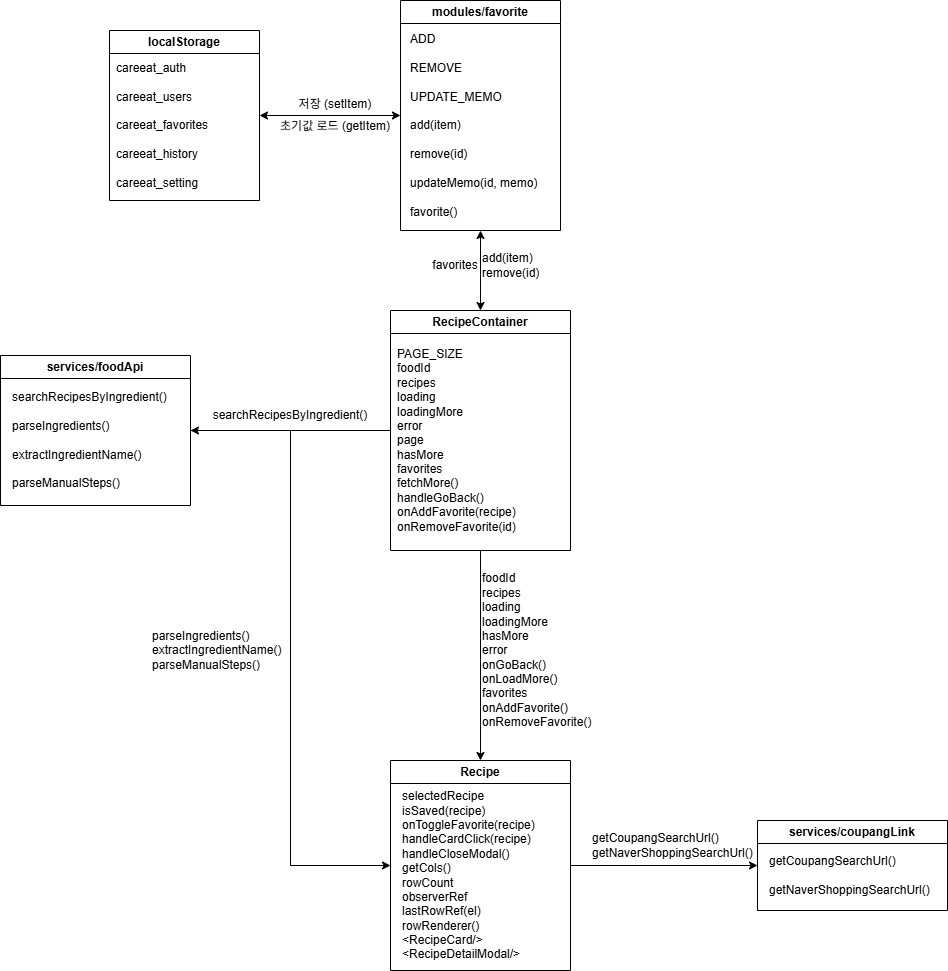

The diagram above was exported from draw.io. Its source (the exported page's mxGraphModel, read from the mxfile embedded in the PNG):
<mxGraphModel dx="1406" dy="792" grid="1" gridSize="10" guides="1" tooltips="1" connect="1" arrows="1" fold="1" page="1" pageScale="1" pageWidth="827" pageHeight="1169" math="0" shadow="0">
  <root>
    <mxCell id="0" />
    <mxCell id="1" parent="0" />
    <mxCell id="NthCGROJPxXXV88o3MQx-1" edge="1" parent="1" source="NthCGROJPxXXV88o3MQx-2" style="edgeStyle=orthogonalEdgeStyle;rounded=0;orthogonalLoop=1;jettySize=auto;html=1;exitX=0.5;exitY=1;exitDx=0;exitDy=0;endArrow=classic;endFill=1;" target="NthCGROJPxXXV88o3MQx-4">
      <mxGeometry relative="1" as="geometry" />
    </mxCell>
    <mxCell id="NthCGROJPxXXV88o3MQx-2" parent="1" style="swimlane;whiteSpace=wrap;html=1;" value="RecipeContainer" vertex="1">
      <mxGeometry height="240" width="180" x="501" y="769" as="geometry" />
    </mxCell>
    <mxCell id="NthCGROJPxXXV88o3MQx-3" parent="NthCGROJPxXXV88o3MQx-2" style="text;html=1;whiteSpace=wrap;strokeColor=none;fillColor=none;align=left;verticalAlign=middle;rounded=0;" value="&lt;div&gt;PAGE_SIZE&lt;/div&gt;&lt;div&gt;foodId&lt;/div&gt;&lt;div&gt;recipes&lt;/div&gt;&lt;div&gt;loading&lt;/div&gt;&lt;div&gt;loadingMore&lt;/div&gt;&lt;div&gt;error&lt;/div&gt;&lt;div&gt;page&lt;/div&gt;&lt;div&gt;hasMore&lt;/div&gt;&lt;div&gt;favorites&lt;/div&gt;&lt;div&gt;fetchMore()&lt;/div&gt;&lt;div&gt;handleGoBack()&lt;/div&gt;&lt;div&gt;onAddFavorite(recipe)&lt;/div&gt;&lt;div&gt;onRemoveFavorite(id)&lt;/div&gt;" vertex="1">
      <mxGeometry height="200" width="170" x="5" y="30" as="geometry" />
    </mxCell>
    <mxCell id="csot4DF6kzeAqwIjjRNO-2" edge="1" parent="1" source="NthCGROJPxXXV88o3MQx-4" style="edgeStyle=orthogonalEdgeStyle;rounded=0;orthogonalLoop=1;jettySize=auto;html=1;exitX=1;exitY=0.5;exitDx=0;exitDy=0;entryX=0;entryY=0.5;entryDx=0;entryDy=0;" target="NthCGROJPxXXV88o3MQx-16">
      <mxGeometry relative="1" as="geometry" />
    </mxCell>
    <mxCell id="NthCGROJPxXXV88o3MQx-4" parent="1" style="swimlane;whiteSpace=wrap;html=1;" value="Recipe" vertex="1">
      <mxGeometry height="210" width="180" x="501" y="1219" as="geometry" />
    </mxCell>
    <mxCell id="NthCGROJPxXXV88o3MQx-5" parent="NthCGROJPxXXV88o3MQx-4" style="text;html=1;whiteSpace=wrap;strokeColor=none;fillColor=none;align=left;verticalAlign=middle;rounded=0;" value="&lt;div&gt;selectedRecipe&lt;/div&gt;&lt;div&gt;isSaved(recipe)&lt;/div&gt;&lt;div&gt;onToggleFavorite(recipe)&lt;/div&gt;&lt;div&gt;handleCardClick(recipe)&lt;/div&gt;&lt;div&gt;handleCloseModal()&lt;/div&gt;&lt;div&gt;getCols()&lt;/div&gt;&lt;div&gt;rowCount&lt;/div&gt;&lt;div&gt;observerRef&lt;/div&gt;&lt;div&gt;lastRowRef(el)&lt;/div&gt;&lt;div&gt;rowRenderer()&lt;/div&gt;&lt;div&gt;&amp;lt;RecipeCard/&amp;gt;&lt;/div&gt;&lt;div&gt;&amp;lt;RecipeDetailModal/&amp;gt;&lt;/div&gt;" vertex="1">
      <mxGeometry height="170" width="150" x="10" y="30" as="geometry" />
    </mxCell>
    <mxCell id="NthCGROJPxXXV88o3MQx-6" parent="1" style="text;html=1;whiteSpace=wrap;strokeColor=none;fillColor=none;align=left;verticalAlign=middle;rounded=0;" value="&lt;div&gt;foodId&lt;/div&gt;&lt;div&gt;recipes&lt;/div&gt;&lt;div&gt;loading&lt;/div&gt;&lt;div&gt;loadingMore&lt;/div&gt;&lt;div&gt;hasMore&lt;/div&gt;&lt;div&gt;error&lt;/div&gt;&lt;div&gt;onGoBack()&lt;/div&gt;&lt;div&gt;onLoadMore()&lt;/div&gt;&lt;div&gt;favorites&lt;/div&gt;&lt;div&gt;onAddFavorite()&lt;/div&gt;&lt;div&gt;onRemoveFavorite()&lt;/div&gt;" vertex="1">
      <mxGeometry height="160" width="130" x="591" y="1029" as="geometry" />
    </mxCell>
    <mxCell id="NthCGROJPxXXV88o3MQx-7" edge="1" parent="1" source="NthCGROJPxXXV88o3MQx-8" style="edgeStyle=orthogonalEdgeStyle;rounded=0;orthogonalLoop=1;jettySize=auto;html=1;exitX=0.5;exitY=1;exitDx=0;exitDy=0;entryX=0.5;entryY=0;entryDx=0;entryDy=0;endArrow=classic;endFill=1;startArrow=classic;startFill=1;" target="NthCGROJPxXXV88o3MQx-2">
      <mxGeometry relative="1" as="geometry" />
    </mxCell>
    <mxCell id="FHczx3hKYLMga5k2oaoD-3" edge="1" parent="1" source="NthCGROJPxXXV88o3MQx-8" style="edgeStyle=orthogonalEdgeStyle;rounded=0;orthogonalLoop=1;jettySize=auto;html=1;exitX=0;exitY=0.5;exitDx=0;exitDy=0;entryX=1;entryY=0.5;entryDx=0;entryDy=0;startArrow=classic;startFill=1;" target="FHczx3hKYLMga5k2oaoD-1">
      <mxGeometry relative="1" as="geometry" />
    </mxCell>
    <mxCell id="NthCGROJPxXXV88o3MQx-8" parent="1" style="swimlane;whiteSpace=wrap;html=1;" value="modules/favorite" vertex="1">
      <mxGeometry height="230" width="160" x="511" y="459" as="geometry" />
    </mxCell>
    <mxCell id="NthCGROJPxXXV88o3MQx-9" parent="NthCGROJPxXXV88o3MQx-8" style="text;html=1;whiteSpace=wrap;strokeColor=none;fillColor=none;align=left;verticalAlign=middle;rounded=0;" value="&lt;div&gt;ADD&lt;/div&gt;&lt;div&gt;&lt;br&gt;&lt;/div&gt;&lt;div&gt;REMOVE&lt;/div&gt;&lt;div&gt;&lt;br&gt;&lt;/div&gt;&lt;div&gt;UPDATE_MEMO&lt;/div&gt;&lt;div&gt;&lt;br&gt;&lt;/div&gt;&lt;div&gt;add(item)&lt;/div&gt;&lt;div&gt;&lt;br&gt;&lt;/div&gt;&lt;div&gt;remove(id)&lt;/div&gt;&lt;div&gt;&lt;br&gt;&lt;/div&gt;&lt;div&gt;updateMemo(id, memo)&lt;/div&gt;&lt;div&gt;&lt;br&gt;&lt;/div&gt;&lt;div&gt;favorite()&lt;/div&gt;" vertex="1">
      <mxGeometry height="190" width="130" x="8" y="30" as="geometry" />
    </mxCell>
    <mxCell id="NthCGROJPxXXV88o3MQx-10" parent="1" style="text;html=1;whiteSpace=wrap;strokeColor=none;fillColor=none;align=left;verticalAlign=middle;rounded=0;" value="add(item) remove(id)" vertex="1">
      <mxGeometry height="30" width="79" x="591" y="709" as="geometry" />
    </mxCell>
    <mxCell id="NthCGROJPxXXV88o3MQx-11" edge="1" parent="1" source="NthCGROJPxXXV88o3MQx-13" style="edgeStyle=orthogonalEdgeStyle;rounded=0;orthogonalLoop=1;jettySize=auto;html=1;exitX=1;exitY=0.5;exitDx=0;exitDy=0;entryX=0;entryY=0.5;entryDx=0;entryDy=0;endArrow=none;endFill=0;startArrow=classic;startFill=1;" target="NthCGROJPxXXV88o3MQx-2">
      <mxGeometry relative="1" as="geometry" />
    </mxCell>
    <mxCell id="NthCGROJPxXXV88o3MQx-12" edge="1" parent="1" source="NthCGROJPxXXV88o3MQx-13" style="edgeStyle=orthogonalEdgeStyle;rounded=0;orthogonalLoop=1;jettySize=auto;html=1;exitX=1;exitY=0.5;exitDx=0;exitDy=0;entryX=0;entryY=0.5;entryDx=0;entryDy=0;endArrow=classic;endFill=1;" target="NthCGROJPxXXV88o3MQx-4">
      <mxGeometry relative="1" as="geometry" />
    </mxCell>
    <mxCell id="NthCGROJPxXXV88o3MQx-13" parent="1" style="swimlane;whiteSpace=wrap;html=1;" value="services/foodApi" vertex="1">
      <mxGeometry height="150" width="190" x="111" y="814" as="geometry" />
    </mxCell>
    <mxCell id="NthCGROJPxXXV88o3MQx-14" parent="NthCGROJPxXXV88o3MQx-13" style="text;html=1;whiteSpace=wrap;strokeColor=none;fillColor=none;align=left;verticalAlign=middle;rounded=0;" value="&lt;div&gt;searchRecipesByIngredient()&lt;/div&gt;&lt;div&gt;&lt;br&gt;&lt;/div&gt;&lt;div&gt;parseIngredients()&lt;/div&gt;&lt;div&gt;&lt;br&gt;&lt;/div&gt;&lt;div&gt;extractIngredientName()&lt;/div&gt;&lt;div&gt;&lt;br&gt;&lt;/div&gt;&lt;div&gt;parseManualSteps()&lt;/div&gt;" vertex="1">
      <mxGeometry height="110" width="170" x="10" y="30" as="geometry" />
    </mxCell>
    <mxCell id="NthCGROJPxXXV88o3MQx-16" parent="1" style="swimlane;whiteSpace=wrap;html=1;" value="services/coupangLink" vertex="1">
      <mxGeometry height="90" width="190" x="868" y="1279" as="geometry" />
    </mxCell>
    <mxCell id="NthCGROJPxXXV88o3MQx-17" parent="NthCGROJPxXXV88o3MQx-16" style="text;html=1;whiteSpace=wrap;strokeColor=none;fillColor=none;align=left;verticalAlign=middle;rounded=0;" value="getCoupangSearchUrl()&lt;div&gt;&lt;br&gt;&lt;/div&gt;&lt;div&gt;getNaverShoppingSearchUrl()&lt;/div&gt;" vertex="1">
      <mxGeometry height="50" width="170" x="10" y="30" as="geometry" />
    </mxCell>
    <mxCell id="NthCGROJPxXXV88o3MQx-18" parent="1" style="text;html=1;whiteSpace=wrap;strokeColor=none;fillColor=none;align=left;verticalAlign=middle;rounded=0;" value="&lt;div&gt;parseIngredients()&lt;/div&gt;&lt;div&gt;extractIngredientName()&lt;/div&gt;&lt;div&gt;parseManualSteps()&lt;/div&gt;" vertex="1">
      <mxGeometry height="50" width="140" x="261" y="1084" as="geometry" />
    </mxCell>
    <mxCell id="NthCGROJPxXXV88o3MQx-19" parent="1" style="text;html=1;whiteSpace=wrap;strokeColor=none;fillColor=none;align=center;verticalAlign=middle;rounded=0;" value="searchRecipesByIngredient()" vertex="1">
      <mxGeometry height="30" width="160" x="321" y="859" as="geometry" />
    </mxCell>
    <mxCell id="NthCGROJPxXXV88o3MQx-20" parent="1" style="text;html=1;whiteSpace=wrap;strokeColor=none;fillColor=none;align=left;verticalAlign=middle;rounded=0;" value="&lt;span style=&quot;&quot;&gt;getCoupangSearchUrl()&lt;/span&gt;&lt;div style=&quot;&quot;&gt;getNaverShoppingSearchUrl()&lt;/div&gt;" vertex="1">
      <mxGeometry height="30" width="140" x="701" y="1289" as="geometry" />
    </mxCell>
    <mxCell id="NthCGROJPxXXV88o3MQx-21" parent="1" style="text;html=1;whiteSpace=wrap;strokeColor=none;fillColor=none;align=center;verticalAlign=middle;rounded=0;" value="favorites" vertex="1">
      <mxGeometry height="10" width="50" x="541" y="719" as="geometry" />
    </mxCell>
    <mxCell id="FHczx3hKYLMga5k2oaoD-1" parent="1" style="swimlane;whiteSpace=wrap;html=1;" value="localStorage " vertex="1">
      <mxGeometry height="170" width="150" x="220" y="489" as="geometry" />
    </mxCell>
    <mxCell id="FHczx3hKYLMga5k2oaoD-2" parent="FHczx3hKYLMga5k2oaoD-1" style="text;html=1;whiteSpace=wrap;strokeColor=none;fillColor=none;align=left;verticalAlign=middle;rounded=0;" value="&lt;div&gt;careeat_auth&lt;/div&gt;&lt;div&gt;&lt;br&gt;&lt;/div&gt;&lt;div&gt;careeat_users&lt;/div&gt;&lt;div&gt;&lt;br&gt;&lt;/div&gt;&lt;div&gt;careeat_favorites&lt;/div&gt;&lt;div&gt;&lt;br&gt;&lt;/div&gt;&lt;div&gt;careeat_history&lt;/div&gt;&lt;div&gt;&lt;br&gt;&lt;/div&gt;&lt;div&gt;careeat_setting&lt;/div&gt;" vertex="1">
      <mxGeometry height="130" width="135" x="5" y="30" as="geometry" />
    </mxCell>
    <mxCell id="FHczx3hKYLMga5k2oaoD-4" parent="1" style="text;html=1;whiteSpace=wrap;strokeColor=none;fillColor=none;align=center;verticalAlign=middle;rounded=0;" value="저장 (setItem)" vertex="1">
      <mxGeometry height="10" width="90" x="401" y="558" as="geometry" />
    </mxCell>
    <mxCell id="FHczx3hKYLMga5k2oaoD-6" parent="1" style="text;html=1;whiteSpace=wrap;strokeColor=none;fillColor=none;align=center;verticalAlign=middle;rounded=0;" value="초기값 로드 (getItem)" vertex="1">
      <mxGeometry height="10" width="130" x="381" y="580" as="geometry" />
    </mxCell>
  </root>
</mxGraphModel>